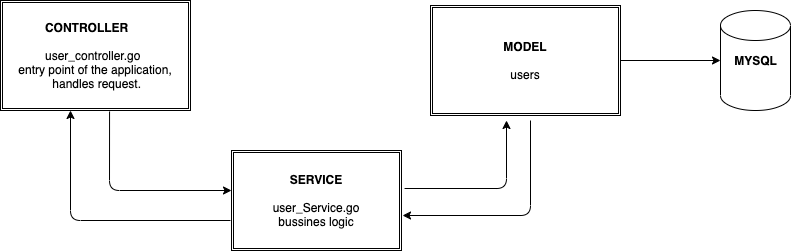

The diagram above was exported from draw.io. Its source (the exported page's mxGraphModel, read from the mxfile embedded in the PNG):
<mxGraphModel dx="946" dy="557" grid="1" gridSize="10" guides="1" tooltips="1" connect="1" arrows="1" fold="1" page="1" pageScale="1" pageWidth="827" pageHeight="1169" math="0" shadow="0">
  <root>
    <mxCell id="0" />
    <mxCell id="1" parent="0" />
    <mxCell id="oCkthxp7UiwZKSwVtmA2-2" value="&lt;b&gt;SERVICE&lt;/b&gt;&lt;br&gt;&lt;br&gt;user_Service.go&lt;br&gt;bussines logic" style="shape=ext;double=1;rounded=0;whiteSpace=wrap;html=1;" vertex="1" parent="1">
      <mxGeometry x="261" y="270" width="170" height="100" as="geometry" />
    </mxCell>
    <mxCell id="oCkthxp7UiwZKSwVtmA2-3" value="&lt;div style=&quot;text-align: left&quot;&gt;&lt;b&gt;&lt;span style=&quot;white-space: pre&quot;&gt;&#09;&lt;/span&gt;CONTROLLER&lt;/b&gt;&lt;/div&gt;&lt;div style=&quot;text-align: left&quot;&gt;&lt;b&gt;&lt;br&gt;&lt;/b&gt;&lt;/div&gt;&lt;div style=&quot;text-align: left&quot;&gt;&lt;b&gt;&lt;span style=&quot;white-space: pre&quot;&gt;&#09;&lt;/span&gt;&lt;/b&gt;user_controller.go&lt;/div&gt;&lt;div style=&quot;text-align: center&quot;&gt;entry point of the application,&lt;/div&gt;&lt;div style=&quot;text-align: center&quot;&gt;&amp;nbsp;handles request.&lt;/div&gt;" style="shape=ext;double=1;rounded=0;whiteSpace=wrap;html=1;labelPosition=center;verticalLabelPosition=middle;align=center;verticalAlign=middle;textDirection=ltr;" vertex="1" parent="1">
      <mxGeometry x="30" y="120" width="190" height="110" as="geometry" />
    </mxCell>
    <mxCell id="oCkthxp7UiwZKSwVtmA2-9" value="&lt;b&gt;MODEL&lt;/b&gt;&lt;br&gt;&lt;br&gt;users" style="shape=ext;double=1;rounded=0;whiteSpace=wrap;html=1;" vertex="1" parent="1">
      <mxGeometry x="460" y="125" width="190" height="110" as="geometry" />
    </mxCell>
    <mxCell id="oCkthxp7UiwZKSwVtmA2-11" value="" style="shape=cylinder3;whiteSpace=wrap;html=1;boundedLbl=1;backgroundOutline=1;size=15;fillColor=none;align=left;" vertex="1" parent="1">
      <mxGeometry x="750" y="130" width="70" height="100" as="geometry" />
    </mxCell>
    <mxCell id="oCkthxp7UiwZKSwVtmA2-12" value="&lt;b&gt;MYSQL&lt;/b&gt;" style="text;html=1;align=center;verticalAlign=middle;resizable=0;points=[];autosize=1;strokeColor=none;fillColor=none;" vertex="1" parent="1">
      <mxGeometry x="755" y="170" width="60" height="20" as="geometry" />
    </mxCell>
    <mxCell id="oCkthxp7UiwZKSwVtmA2-25" value="" style="endArrow=classic;html=1;rounded=1;sketch=0;curved=0;exitX=0.574;exitY=1.009;exitDx=0;exitDy=0;exitPerimeter=0;" edge="1" parent="1" source="oCkthxp7UiwZKSwVtmA2-3">
      <mxGeometry width="50" height="50" relative="1" as="geometry">
        <mxPoint x="211" y="360" as="sourcePoint" />
        <mxPoint x="261" y="310" as="targetPoint" />
        <Array as="points">
          <mxPoint x="139" y="310" />
        </Array>
      </mxGeometry>
    </mxCell>
    <mxCell id="oCkthxp7UiwZKSwVtmA2-26" value="" style="endArrow=classic;html=1;rounded=1;sketch=0;curved=0;exitX=1.018;exitY=0.38;exitDx=0;exitDy=0;exitPerimeter=0;" edge="1" parent="1" source="oCkthxp7UiwZKSwVtmA2-2">
      <mxGeometry width="50" height="50" relative="1" as="geometry">
        <mxPoint x="430" y="350" as="sourcePoint" />
        <mxPoint x="536" y="240" as="targetPoint" />
        <Array as="points">
          <mxPoint x="536" y="308" />
        </Array>
      </mxGeometry>
    </mxCell>
    <mxCell id="oCkthxp7UiwZKSwVtmA2-28" value="" style="endArrow=classic;html=1;rounded=1;sketch=0;curved=0;entryX=1.006;entryY=0.65;entryDx=0;entryDy=0;entryPerimeter=0;" edge="1" parent="1" target="oCkthxp7UiwZKSwVtmA2-2">
      <mxGeometry width="50" height="50" relative="1" as="geometry">
        <mxPoint x="560" y="240" as="sourcePoint" />
        <mxPoint x="590" y="320" as="targetPoint" />
        <Array as="points">
          <mxPoint x="560" y="335" />
        </Array>
      </mxGeometry>
    </mxCell>
    <mxCell id="oCkthxp7UiwZKSwVtmA2-29" value="" style="endArrow=classic;html=1;rounded=1;sketch=0;curved=0;" edge="1" parent="1">
      <mxGeometry width="50" height="50" relative="1" as="geometry">
        <mxPoint x="260" y="340" as="sourcePoint" />
        <mxPoint x="100" y="230" as="targetPoint" />
        <Array as="points">
          <mxPoint x="100" y="340" />
        </Array>
      </mxGeometry>
    </mxCell>
    <mxCell id="oCkthxp7UiwZKSwVtmA2-30" value="" style="endArrow=classic;html=1;rounded=1;sketch=0;curved=0;entryX=0;entryY=0.5;entryDx=0;entryDy=0;entryPerimeter=0;" edge="1" parent="1" target="oCkthxp7UiwZKSwVtmA2-11">
      <mxGeometry width="50" height="50" relative="1" as="geometry">
        <mxPoint x="650" y="180" as="sourcePoint" />
        <mxPoint x="730" y="175" as="targetPoint" />
      </mxGeometry>
    </mxCell>
  </root>
</mxGraphModel>